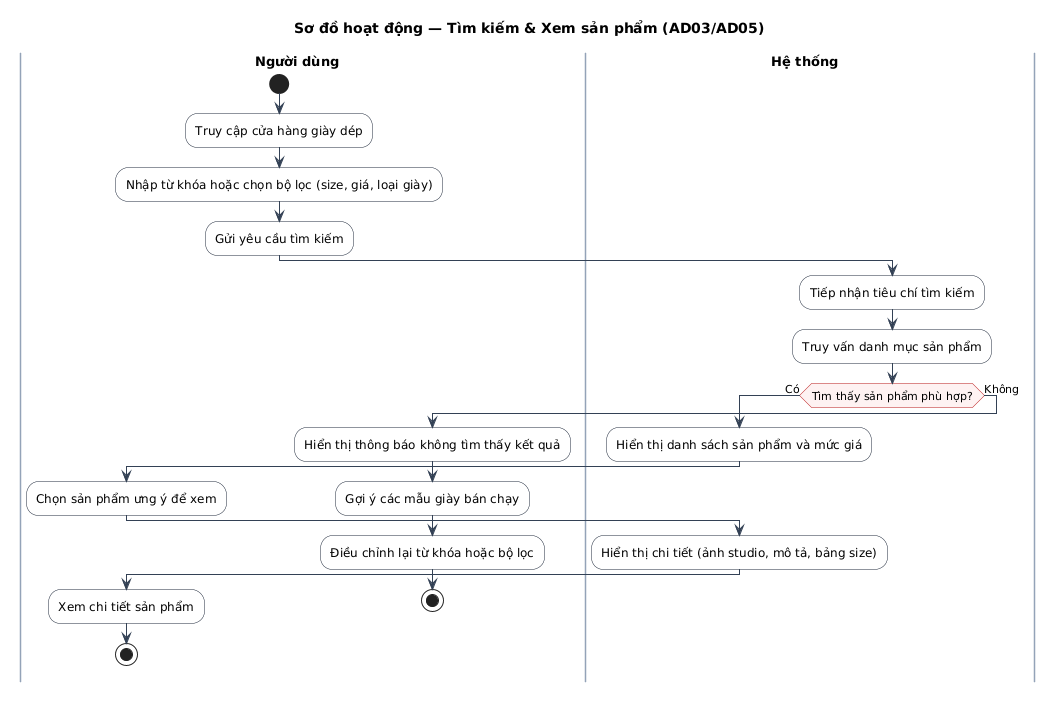

The diagram above was rendered by PlantUML. Its source (embedded in the PNG):
@startuml
title Sơ đồ hoạt động — Tìm kiếm & Xem sản phẩm (AD03/AD05)

skinparam defaultFontName "Arial"
skinparam defaultFontSize 12
skinparam ActivityFontSize 12
skinparam ActivityBorderColor #1e293b
skinparam ActivityBackgroundColor #ffffff
skinparam ActivityDiamondBorderColor #b91c1c
skinparam ActivityDiamondBackgroundColor #fef2f2
skinparam ActivityDiamondFontSize 11
skinparam ArrowColor #334155
skinparam ArrowFontSize 11
skinparam SwimlaneTitleFontSize 13
skinparam SwimlaneTitleFontStyle bold
skinparam SwimlaneBorderColor #94a3b8
skinparam SwimlaneWidth same

|Người dùng|
start
:Truy cập cửa hàng giày dép;
:Nhập từ khóa hoặc chọn bộ lọc (size, giá, loại giày);
:Gửi yêu cầu tìm kiếm;

|Hệ thống|
:Tiếp nhận tiêu chí tìm kiếm;
:Truy vấn danh mục sản phẩm;
if (Tìm thấy sản phẩm phù hợp?) then (Có)
  :Hiển thị danh sách sản phẩm và mức giá;
  |Người dùng|
  :Chọn sản phẩm ưng ý để xem;
  |Hệ thống|
  :Hiển thị chi tiết (ảnh studio, mô tả, bảng size);
  |Người dùng|
  :Xem chi tiết sản phẩm;
  stop
else (Không)
  :Hiển thị thông báo không tìm thấy kết quả;
  :Gợi ý các mẫu giày bán chạy;
  |Người dùng|
  :Điều chỉnh lại từ khóa hoặc bộ lọc;
  stop
endif
@enduml